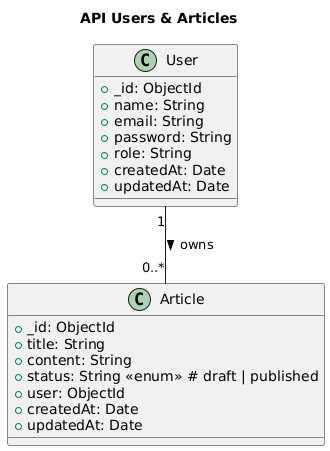

The diagram above was rendered by PlantUML. Its source (embedded in the PNG):
@startuml
title API Users & Articles

class User {
  +_id: ObjectId
  +name: String
  +email: String
  +password: String
  +role: String
  +createdAt: Date
  +updatedAt: Date
}

class Article {
  +_id: ObjectId
  +title: String
  +content: String
  +status: String <<enum>> # draft | published
  +user: ObjectId
  +createdAt: Date
  +updatedAt: Date
}

User "1" -- "0..*" Article : owns >
@enduml